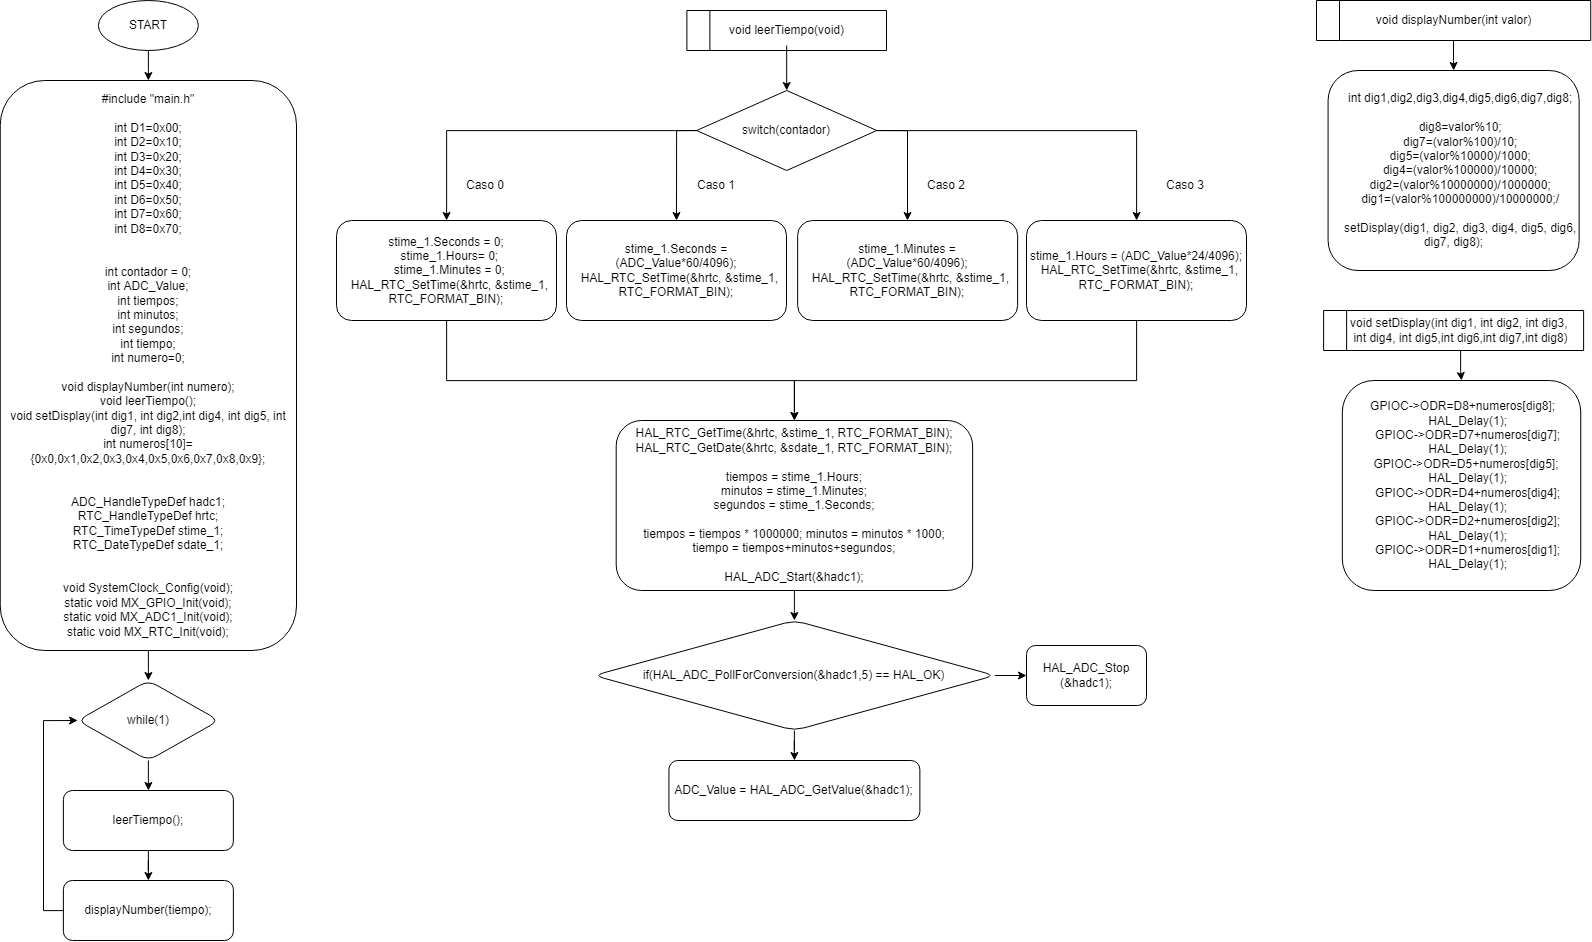

The diagram above was exported from draw.io. Its source (the exported page's mxGraphModel, read from the mxfile embedded in the PNG):
<mxGraphModel dx="1929" dy="1071" grid="1" gridSize="10" guides="1" tooltips="1" connect="1" arrows="1" fold="1" page="1" pageScale="1" pageWidth="827" pageHeight="1169" math="0" shadow="0">
  <root>
    <mxCell id="0" />
    <mxCell id="1" parent="0" />
    <mxCell id="UbaKrdOM1GAQCEwpmOg_-23" value="" style="edgeStyle=orthogonalEdgeStyle;rounded=0;orthogonalLoop=1;jettySize=auto;html=1;" parent="1" source="UCfmYgvAvVD69w1brXOy-1" target="UCfmYgvAvVD69w1brXOy-2" edge="1">
      <mxGeometry relative="1" as="geometry" />
    </mxCell>
    <mxCell id="UCfmYgvAvVD69w1brXOy-1" value="START" style="ellipse;whiteSpace=wrap;html=1;" parent="1" vertex="1">
      <mxGeometry x="141.88" y="20" width="100" height="50" as="geometry" />
    </mxCell>
    <mxCell id="UbaKrdOM1GAQCEwpmOg_-2" value="" style="edgeStyle=orthogonalEdgeStyle;rounded=0;orthogonalLoop=1;jettySize=auto;html=1;" parent="1" source="UCfmYgvAvVD69w1brXOy-2" target="XXdfyED19XyefWdi31oR-13" edge="1">
      <mxGeometry relative="1" as="geometry" />
    </mxCell>
    <mxCell id="UCfmYgvAvVD69w1brXOy-2" value="&lt;div&gt;#include &quot;main.h&quot;&lt;/div&gt;&lt;div&gt;&lt;br&gt;&lt;/div&gt;&lt;div&gt;int D1=0x00;&lt;/div&gt;&lt;div&gt;int D2=0x10;&lt;/div&gt;&lt;div&gt;int D3=0x20;&lt;/div&gt;&lt;div&gt;int D4=0x30;&lt;/div&gt;&lt;div&gt;int D5=0x40;&lt;/div&gt;&lt;div&gt;int D6=0x50;&lt;/div&gt;&lt;div&gt;int D7=0x60;&lt;/div&gt;&lt;div&gt;int D8=0x70;&lt;/div&gt;&lt;div&gt;&lt;br&gt;&lt;/div&gt;&lt;div&gt;&lt;br&gt;&lt;/div&gt;&lt;div&gt;int contador = 0;&lt;/div&gt;&lt;div&gt;int ADC_Value;&lt;/div&gt;&lt;div&gt;int tiempos;&lt;/div&gt;&lt;div&gt;int minutos;&lt;/div&gt;&lt;div&gt;int segundos;&lt;/div&gt;&lt;div&gt;int tiempo;&lt;/div&gt;&lt;div&gt;int numero=0;&lt;/div&gt;&lt;div&gt;&lt;br&gt;&lt;/div&gt;&lt;div&gt;void displayNumber(int numero);&lt;/div&gt;&lt;div&gt;void leerTiempo();&lt;/div&gt;&lt;div&gt;void setDisplay(int dig1, int dig2,int dig4, int dig5, int dig7, int dig8);&lt;/div&gt;&lt;div&gt;int numeros[10]={0x0,0x1,0x2,0x3,0x4,0x5,0x6,0x7,0x8,0x9};&lt;/div&gt;&lt;div&gt;&lt;br&gt;&lt;/div&gt;&lt;div&gt;&lt;br&gt;&lt;/div&gt;&lt;div&gt;ADC_HandleTypeDef hadc1;&lt;/div&gt;&lt;div&gt;RTC_HandleTypeDef hrtc;&lt;/div&gt;&lt;div&gt;RTC_TimeTypeDef stime_1;&lt;/div&gt;&lt;div&gt;RTC_DateTypeDef sdate_1;&lt;/div&gt;&lt;div&gt;&lt;br&gt;&lt;/div&gt;&lt;div&gt;&lt;br&gt;&lt;/div&gt;&lt;div&gt;void SystemClock_Config(void);&lt;/div&gt;&lt;div&gt;static void MX_GPIO_Init(void);&lt;/div&gt;&lt;div&gt;static void MX_ADC1_Init(void);&lt;/div&gt;&lt;div&gt;static void MX_RTC_Init(void);&lt;/div&gt;" style="rounded=1;whiteSpace=wrap;html=1;" parent="1" vertex="1">
      <mxGeometry x="43.75" y="100" width="296.25" height="570" as="geometry" />
    </mxCell>
    <mxCell id="UbaKrdOM1GAQCEwpmOg_-1" value="" style="edgeStyle=orthogonalEdgeStyle;rounded=0;orthogonalLoop=1;jettySize=auto;html=1;" parent="1" source="XXdfyED19XyefWdi31oR-13" target="XXdfyED19XyefWdi31oR-19" edge="1">
      <mxGeometry relative="1" as="geometry" />
    </mxCell>
    <mxCell id="XXdfyED19XyefWdi31oR-13" value="while(1)" style="rhombus;whiteSpace=wrap;html=1;rounded=1;" parent="1" vertex="1">
      <mxGeometry x="121.13" y="700" width="141.5" height="80" as="geometry" />
    </mxCell>
    <mxCell id="ZEaY27zWJGKtQZjyEkLy-2" value="" style="edgeStyle=orthogonalEdgeStyle;rounded=0;orthogonalLoop=1;jettySize=auto;html=1;" edge="1" parent="1" source="XXdfyED19XyefWdi31oR-19" target="ZEaY27zWJGKtQZjyEkLy-1">
      <mxGeometry relative="1" as="geometry" />
    </mxCell>
    <mxCell id="XXdfyED19XyefWdi31oR-19" value="leerTiempo();" style="whiteSpace=wrap;html=1;rounded=1;" parent="1" vertex="1">
      <mxGeometry x="106.88" y="810" width="170" height="60" as="geometry" />
    </mxCell>
    <mxCell id="XXdfyED19XyefWdi31oR-44" value="" style="swimlane;horizontal=0;" parent="1" vertex="1">
      <mxGeometry x="730.38" y="30" width="199.62" height="40" as="geometry" />
    </mxCell>
    <mxCell id="XXdfyED19XyefWdi31oR-45" value="void leerTiempo(void)" style="text;html=1;align=center;verticalAlign=middle;resizable=0;points=[];autosize=1;strokeColor=none;fillColor=none;" parent="XXdfyED19XyefWdi31oR-44" vertex="1">
      <mxGeometry x="29.81000000000006" y="5" width="140" height="30" as="geometry" />
    </mxCell>
    <mxCell id="UbaKrdOM1GAQCEwpmOg_-10" value="" style="swimlane;horizontal=0;" parent="1" vertex="1">
      <mxGeometry x="1367.12" y="330" width="260" height="40" as="geometry" />
    </mxCell>
    <mxCell id="UbaKrdOM1GAQCEwpmOg_-11" value="void setDisplay(int dig1, int dig2, int dig3, &lt;br&gt;int dig4, int dig5,int dig6,int dig7,int dig8)" style="text;html=1;align=center;verticalAlign=middle;resizable=0;points=[];autosize=1;strokeColor=none;fillColor=none;" parent="UbaKrdOM1GAQCEwpmOg_-10" vertex="1">
      <mxGeometry x="17.120000000000005" width="240" height="40" as="geometry" />
    </mxCell>
    <mxCell id="UbaKrdOM1GAQCEwpmOg_-14" value="&lt;div&gt;&lt;span style=&quot;font-weight: normal;&quot;&gt;&amp;nbsp; &amp;nbsp; int dig1,dig2,dig3,dig4,dig5,dig6,dig7,dig8;&lt;/span&gt;&lt;/div&gt;&lt;div&gt;&lt;span style=&quot;font-weight: normal;&quot;&gt;&lt;br&gt;&lt;/span&gt;&lt;/div&gt;&lt;div&gt;&lt;span style=&quot;font-weight: normal;&quot;&gt;&amp;nbsp; &amp;nbsp; dig8=valor%10;&lt;/span&gt;&lt;/div&gt;&lt;div&gt;&lt;span style=&quot;font-weight: normal;&quot;&gt;&amp;nbsp; &amp;nbsp; dig7=(valor%100)/10;&lt;/span&gt;&lt;/div&gt;&lt;div&gt;&lt;span style=&quot;font-weight: normal;&quot;&gt;&amp;nbsp; &amp;nbsp; dig5=(valor%10000)/1000;&lt;/span&gt;&lt;/div&gt;&lt;div&gt;&lt;span style=&quot;font-weight: normal;&quot;&gt;&amp;nbsp; &amp;nbsp; dig4=(valor%100000)/10000;&lt;/span&gt;&lt;/div&gt;&lt;div&gt;&lt;span style=&quot;font-weight: normal;&quot;&gt;&amp;nbsp; &amp;nbsp; dig2=(valor%10000000)/1000000;&lt;/span&gt;&lt;/div&gt;&lt;div&gt;&lt;span style=&quot;font-weight: normal;&quot;&gt;&amp;nbsp; &amp;nbsp; dig1=(valor%100000000)/10000000;/&lt;/span&gt;&lt;/div&gt;&lt;div&gt;&lt;span style=&quot;font-weight: normal;&quot;&gt;&lt;br&gt;&lt;/span&gt;&lt;/div&gt;&lt;div&gt;&lt;span style=&quot;font-weight: normal;&quot;&gt;&amp;nbsp; &amp;nbsp; setDisplay(dig1, dig2, dig3, dig4, dig5, dig6, dig7, dig8);&lt;/span&gt;&lt;/div&gt;" style="rounded=1;whiteSpace=wrap;html=1;fontStyle=1;startSize=23;" parent="1" vertex="1">
      <mxGeometry x="1371.59" y="90" width="251.06" height="200" as="geometry" />
    </mxCell>
    <mxCell id="UbaKrdOM1GAQCEwpmOg_-27" value="" style="edgeStyle=orthogonalEdgeStyle;rounded=0;orthogonalLoop=1;jettySize=auto;html=1;" parent="1" source="UbaKrdOM1GAQCEwpmOg_-25" target="UbaKrdOM1GAQCEwpmOg_-14" edge="1">
      <mxGeometry relative="1" as="geometry" />
    </mxCell>
    <mxCell id="UbaKrdOM1GAQCEwpmOg_-25" value="" style="swimlane;horizontal=0;" parent="1" vertex="1">
      <mxGeometry x="1360" y="20" width="274.24" height="40" as="geometry" />
    </mxCell>
    <mxCell id="UbaKrdOM1GAQCEwpmOg_-26" value="void displayNumber(int valor)" style="text;html=1;align=center;verticalAlign=middle;resizable=0;points=[];autosize=1;strokeColor=none;fillColor=none;" parent="UbaKrdOM1GAQCEwpmOg_-25" vertex="1">
      <mxGeometry x="47.120000000000005" y="5" width="180" height="30" as="geometry" />
    </mxCell>
    <mxCell id="UbaKrdOM1GAQCEwpmOg_-28" value="&lt;div&gt;&lt;span style=&quot;font-weight: 400;&quot;&gt;&amp;nbsp;GPIOC-&amp;gt;ODR=D8+numeros[dig8];&lt;/span&gt;&lt;/div&gt;&lt;div&gt;&lt;span style=&quot;font-weight: 400;&quot;&gt;&amp;nbsp; &amp;nbsp; HAL_Delay(1);&lt;/span&gt;&lt;/div&gt;&lt;div&gt;&lt;span style=&quot;font-weight: 400;&quot;&gt;&amp;nbsp; &amp;nbsp; GPIOC-&amp;gt;ODR=D7+numeros[dig7];&lt;/span&gt;&lt;/div&gt;&lt;div&gt;&lt;span style=&quot;font-weight: 400;&quot;&gt;&amp;nbsp; &amp;nbsp; HAL_Delay(1);&lt;/span&gt;&lt;/div&gt;&lt;div&gt;&lt;span style=&quot;font-weight: 400;&quot;&gt;&amp;nbsp; &amp;nbsp;GPIOC-&amp;gt;ODR=D5+numeros[dig5];&lt;/span&gt;&lt;/div&gt;&lt;div&gt;&lt;span style=&quot;font-weight: 400;&quot;&gt;&amp;nbsp; &amp;nbsp; HAL_Delay(1);&lt;/span&gt;&lt;/div&gt;&lt;div&gt;&lt;span style=&quot;font-weight: 400;&quot;&gt;&amp;nbsp; &amp;nbsp; GPIOC-&amp;gt;ODR=D4+numeros[dig4];&lt;/span&gt;&lt;/div&gt;&lt;div&gt;&lt;span style=&quot;font-weight: 400;&quot;&gt;&amp;nbsp; &amp;nbsp; HAL_Delay(1);&lt;/span&gt;&lt;/div&gt;&lt;div&gt;&lt;span style=&quot;background-color: initial; font-weight: 400;&quot;&gt;&amp;nbsp; &amp;nbsp; GPIOC-&amp;gt;ODR=D2+numeros[dig2];&lt;/span&gt;&lt;br&gt;&lt;/div&gt;&lt;div&gt;&lt;span style=&quot;font-weight: 400;&quot;&gt;&amp;nbsp; &amp;nbsp; HAL_Delay(1);&lt;/span&gt;&lt;/div&gt;&lt;div&gt;&lt;span style=&quot;font-weight: 400;&quot;&gt;&amp;nbsp; &amp;nbsp; GPIOC-&amp;gt;ODR=D1+numeros[dig1];&lt;/span&gt;&lt;/div&gt;&lt;div&gt;&lt;span style=&quot;font-weight: 400;&quot;&gt;&amp;nbsp; &amp;nbsp; HAL_Delay(1);&lt;/span&gt;&lt;/div&gt;" style="rounded=1;whiteSpace=wrap;html=1;fontStyle=1;startSize=23;" parent="1" vertex="1">
      <mxGeometry x="1385.83" y="400" width="238.41" height="210" as="geometry" />
    </mxCell>
    <mxCell id="UbaKrdOM1GAQCEwpmOg_-29" value="" style="edgeStyle=orthogonalEdgeStyle;rounded=0;orthogonalLoop=1;jettySize=auto;html=1;" parent="1" source="UbaKrdOM1GAQCEwpmOg_-11" target="UbaKrdOM1GAQCEwpmOg_-28" edge="1">
      <mxGeometry relative="1" as="geometry" />
    </mxCell>
    <mxCell id="ZEaY27zWJGKtQZjyEkLy-3" value="" style="edgeStyle=orthogonalEdgeStyle;rounded=0;orthogonalLoop=1;jettySize=auto;html=1;entryX=0;entryY=0.5;entryDx=0;entryDy=0;" edge="1" parent="1" source="ZEaY27zWJGKtQZjyEkLy-1" target="XXdfyED19XyefWdi31oR-13">
      <mxGeometry relative="1" as="geometry">
        <mxPoint x="191.8699999999999" y="990" as="targetPoint" />
        <Array as="points">
          <mxPoint x="87" y="930" />
          <mxPoint x="87" y="740" />
        </Array>
      </mxGeometry>
    </mxCell>
    <mxCell id="ZEaY27zWJGKtQZjyEkLy-1" value="displayNumber(tiempo);" style="whiteSpace=wrap;html=1;rounded=1;" vertex="1" parent="1">
      <mxGeometry x="106.88" y="900" width="170" height="60" as="geometry" />
    </mxCell>
    <mxCell id="ZEaY27zWJGKtQZjyEkLy-6" style="edgeStyle=orthogonalEdgeStyle;rounded=0;orthogonalLoop=1;jettySize=auto;html=1;" edge="1" parent="1" source="ZEaY27zWJGKtQZjyEkLy-4" target="ZEaY27zWJGKtQZjyEkLy-7">
      <mxGeometry relative="1" as="geometry">
        <mxPoint x="460" y="240" as="targetPoint" />
      </mxGeometry>
    </mxCell>
    <mxCell id="ZEaY27zWJGKtQZjyEkLy-10" style="edgeStyle=orthogonalEdgeStyle;rounded=0;orthogonalLoop=1;jettySize=auto;html=1;exitX=0;exitY=0.5;exitDx=0;exitDy=0;entryX=0.5;entryY=0;entryDx=0;entryDy=0;" edge="1" parent="1" source="ZEaY27zWJGKtQZjyEkLy-4" target="ZEaY27zWJGKtQZjyEkLy-8">
      <mxGeometry relative="1" as="geometry" />
    </mxCell>
    <mxCell id="ZEaY27zWJGKtQZjyEkLy-13" style="edgeStyle=orthogonalEdgeStyle;rounded=0;orthogonalLoop=1;jettySize=auto;html=1;" edge="1" parent="1" source="ZEaY27zWJGKtQZjyEkLy-4" target="ZEaY27zWJGKtQZjyEkLy-12">
      <mxGeometry relative="1" as="geometry" />
    </mxCell>
    <mxCell id="ZEaY27zWJGKtQZjyEkLy-14" style="edgeStyle=orthogonalEdgeStyle;rounded=0;orthogonalLoop=1;jettySize=auto;html=1;exitX=1;exitY=0.5;exitDx=0;exitDy=0;" edge="1" parent="1" source="ZEaY27zWJGKtQZjyEkLy-4" target="ZEaY27zWJGKtQZjyEkLy-11">
      <mxGeometry relative="1" as="geometry" />
    </mxCell>
    <mxCell id="ZEaY27zWJGKtQZjyEkLy-4" value="switch(contador)" style="rhombus;whiteSpace=wrap;html=1;" vertex="1" parent="1">
      <mxGeometry x="740.1" y="110" width="180.19" height="80" as="geometry" />
    </mxCell>
    <mxCell id="ZEaY27zWJGKtQZjyEkLy-5" value="" style="edgeStyle=orthogonalEdgeStyle;rounded=0;orthogonalLoop=1;jettySize=auto;html=1;" edge="1" parent="1" source="XXdfyED19XyefWdi31oR-45" target="ZEaY27zWJGKtQZjyEkLy-4">
      <mxGeometry relative="1" as="geometry" />
    </mxCell>
    <mxCell id="ZEaY27zWJGKtQZjyEkLy-20" style="edgeStyle=orthogonalEdgeStyle;rounded=0;orthogonalLoop=1;jettySize=auto;html=1;entryX=0.5;entryY=0;entryDx=0;entryDy=0;" edge="1" parent="1" source="ZEaY27zWJGKtQZjyEkLy-7" target="ZEaY27zWJGKtQZjyEkLy-19">
      <mxGeometry relative="1" as="geometry">
        <Array as="points">
          <mxPoint x="489.87" y="400" />
          <mxPoint x="837.87" y="400" />
        </Array>
      </mxGeometry>
    </mxCell>
    <mxCell id="ZEaY27zWJGKtQZjyEkLy-7" value="&lt;div&gt;stime_1.Seconds = 0;&lt;/div&gt;&lt;div&gt;&lt;span style=&quot;&quot;&gt;&#09;&#09;&#09;&lt;/span&gt;&amp;nbsp; stime_1.Hours= 0;&lt;/div&gt;&lt;div&gt;&lt;span style=&quot;&quot;&gt;&#09;&#09;&#09;&lt;/span&gt;&amp;nbsp; stime_1.Minutes = 0;&lt;/div&gt;&lt;div&gt;&lt;span style=&quot;&quot;&gt;&#09;&#09;&#09;&lt;/span&gt;&amp;nbsp; HAL_RTC_SetTime(&amp;amp;hrtc, &amp;amp;stime_1, RTC_FORMAT_BIN);&lt;/div&gt;" style="rounded=1;whiteSpace=wrap;html=1;" vertex="1" parent="1">
      <mxGeometry x="380" y="240" width="220" height="100" as="geometry" />
    </mxCell>
    <mxCell id="ZEaY27zWJGKtQZjyEkLy-8" value="&lt;div&gt;stime_1.Seconds = (ADC_Value*60/4096);&lt;/div&gt;&lt;div&gt;&lt;span style=&quot;&quot;&gt;&#09;&#09;&#09;&lt;/span&gt;&amp;nbsp; HAL_RTC_SetTime(&amp;amp;hrtc, &amp;amp;stime_1, RTC_FORMAT_BIN);&lt;/div&gt;" style="rounded=1;whiteSpace=wrap;html=1;" vertex="1" parent="1">
      <mxGeometry x="610" y="240" width="220" height="100" as="geometry" />
    </mxCell>
    <mxCell id="ZEaY27zWJGKtQZjyEkLy-11" value="&lt;div&gt;stime_1.Minutes = (ADC_Value*60/4096);&lt;/div&gt;&lt;div&gt;&lt;span style=&quot;&quot;&gt;&#09;&#09;&#09;&lt;/span&gt;&amp;nbsp; HAL_RTC_SetTime(&amp;amp;hrtc, &amp;amp;stime_1, RTC_FORMAT_BIN);&lt;/div&gt;" style="rounded=1;whiteSpace=wrap;html=1;" vertex="1" parent="1">
      <mxGeometry x="841.13" y="240" width="220" height="100" as="geometry" />
    </mxCell>
    <mxCell id="ZEaY27zWJGKtQZjyEkLy-21" style="edgeStyle=orthogonalEdgeStyle;rounded=0;orthogonalLoop=1;jettySize=auto;html=1;" edge="1" parent="1" source="ZEaY27zWJGKtQZjyEkLy-12" target="ZEaY27zWJGKtQZjyEkLy-19">
      <mxGeometry relative="1" as="geometry">
        <Array as="points">
          <mxPoint x="1179.87" y="400" />
          <mxPoint x="837.87" y="400" />
        </Array>
      </mxGeometry>
    </mxCell>
    <mxCell id="ZEaY27zWJGKtQZjyEkLy-12" value="&lt;div&gt;stime_1.Hours = (ADC_Value*24/4096);&lt;/div&gt;&lt;div&gt;&lt;span style=&quot;&quot;&gt;&#09;&#09;&#09;&lt;/span&gt;&amp;nbsp; HAL_RTC_SetTime(&amp;amp;hrtc, &amp;amp;stime_1, RTC_FORMAT_BIN);&lt;/div&gt;" style="rounded=1;whiteSpace=wrap;html=1;" vertex="1" parent="1">
      <mxGeometry x="1070" y="240" width="220" height="100" as="geometry" />
    </mxCell>
    <mxCell id="ZEaY27zWJGKtQZjyEkLy-15" value="Caso 0" style="text;html=1;strokeColor=none;fillColor=none;align=center;verticalAlign=middle;whiteSpace=wrap;rounded=0;" vertex="1" parent="1">
      <mxGeometry x="498.87" y="190" width="60" height="30" as="geometry" />
    </mxCell>
    <mxCell id="ZEaY27zWJGKtQZjyEkLy-16" value="Caso 1" style="text;html=1;strokeColor=none;fillColor=none;align=center;verticalAlign=middle;whiteSpace=wrap;rounded=0;" vertex="1" parent="1">
      <mxGeometry x="730.38" y="190" width="60" height="30" as="geometry" />
    </mxCell>
    <mxCell id="ZEaY27zWJGKtQZjyEkLy-17" value="Caso 2" style="text;html=1;strokeColor=none;fillColor=none;align=center;verticalAlign=middle;whiteSpace=wrap;rounded=0;" vertex="1" parent="1">
      <mxGeometry x="960.0000000000001" y="190" width="60" height="30" as="geometry" />
    </mxCell>
    <mxCell id="ZEaY27zWJGKtQZjyEkLy-18" value="Caso 3" style="text;html=1;strokeColor=none;fillColor=none;align=center;verticalAlign=middle;whiteSpace=wrap;rounded=0;" vertex="1" parent="1">
      <mxGeometry x="1198.87" y="190" width="60" height="30" as="geometry" />
    </mxCell>
    <mxCell id="ZEaY27zWJGKtQZjyEkLy-23" value="" style="edgeStyle=orthogonalEdgeStyle;rounded=0;orthogonalLoop=1;jettySize=auto;html=1;" edge="1" parent="1" source="ZEaY27zWJGKtQZjyEkLy-19" target="ZEaY27zWJGKtQZjyEkLy-22">
      <mxGeometry relative="1" as="geometry" />
    </mxCell>
    <mxCell id="ZEaY27zWJGKtQZjyEkLy-19" value="&lt;div&gt;HAL_RTC_GetTime(&amp;amp;hrtc, &amp;amp;stime_1, RTC_FORMAT_BIN);&lt;/div&gt;&lt;div&gt;&lt;span style=&quot;&quot;&gt;&#09;&#09;&#09;&lt;/span&gt;HAL_RTC_GetDate(&amp;amp;hrtc, &amp;amp;sdate_1, RTC_FORMAT_BIN);&lt;/div&gt;&lt;div&gt;&lt;br&gt;&lt;/div&gt;&lt;div&gt;&lt;span style=&quot;&quot;&gt;&#09;&#09;&#09;&lt;/span&gt;tiempos = stime_1.Hours;&lt;/div&gt;&lt;div&gt;&lt;span style=&quot;&quot;&gt;&#09;&#09;&#09;&lt;/span&gt;minutos = stime_1.Minutes;&lt;/div&gt;&lt;div&gt;&lt;span style=&quot;&quot;&gt;&#09;&#09;&#09;&lt;/span&gt;segundos = stime_1.Seconds;&lt;/div&gt;&lt;div&gt;&lt;br&gt;&lt;/div&gt;&lt;div&gt;&lt;span style=&quot;&quot;&gt;&#09;&#09;&#09;&lt;/span&gt;tiempos = tiempos * 1000000; minutos = minutos * 1000;&lt;/div&gt;&lt;div&gt;&lt;span style=&quot;&quot;&gt;&#09;&#09;&#09;&lt;/span&gt;tiempo = tiempos+minutos+segundos;&lt;/div&gt;&lt;div&gt;&lt;br&gt;&lt;/div&gt;&lt;div&gt;HAL_ADC_Start(&amp;amp;hadc1);&lt;br&gt;&lt;/div&gt;" style="rounded=1;whiteSpace=wrap;html=1;" vertex="1" parent="1">
      <mxGeometry x="659.7" y="440" width="356.43" height="170" as="geometry" />
    </mxCell>
    <mxCell id="ZEaY27zWJGKtQZjyEkLy-25" value="" style="edgeStyle=orthogonalEdgeStyle;rounded=0;orthogonalLoop=1;jettySize=auto;html=1;" edge="1" parent="1" source="ZEaY27zWJGKtQZjyEkLy-22" target="ZEaY27zWJGKtQZjyEkLy-24">
      <mxGeometry relative="1" as="geometry" />
    </mxCell>
    <mxCell id="ZEaY27zWJGKtQZjyEkLy-27" value="" style="edgeStyle=orthogonalEdgeStyle;rounded=0;orthogonalLoop=1;jettySize=auto;html=1;" edge="1" parent="1" source="ZEaY27zWJGKtQZjyEkLy-22" target="ZEaY27zWJGKtQZjyEkLy-26">
      <mxGeometry relative="1" as="geometry" />
    </mxCell>
    <mxCell id="ZEaY27zWJGKtQZjyEkLy-22" value="if(HAL_ADC_PollForConversion(&amp;amp;hadc1,5) == HAL_OK)" style="rhombus;whiteSpace=wrap;html=1;rounded=1;" vertex="1" parent="1">
      <mxGeometry x="637.4399999999999" y="640" width="400.95" height="110" as="geometry" />
    </mxCell>
    <mxCell id="ZEaY27zWJGKtQZjyEkLy-24" value="ADC_Value = HAL_ADC_GetValue(&amp;amp;hadc1);" style="whiteSpace=wrap;html=1;rounded=1;" vertex="1" parent="1">
      <mxGeometry x="712.43" y="780" width="250.96" height="60" as="geometry" />
    </mxCell>
    <mxCell id="ZEaY27zWJGKtQZjyEkLy-26" value="HAL_ADC_Stop (&amp;amp;hadc1);" style="whiteSpace=wrap;html=1;rounded=1;" vertex="1" parent="1">
      <mxGeometry x="1070.0049999999997" y="665" width="120" height="60" as="geometry" />
    </mxCell>
  </root>
</mxGraphModel>